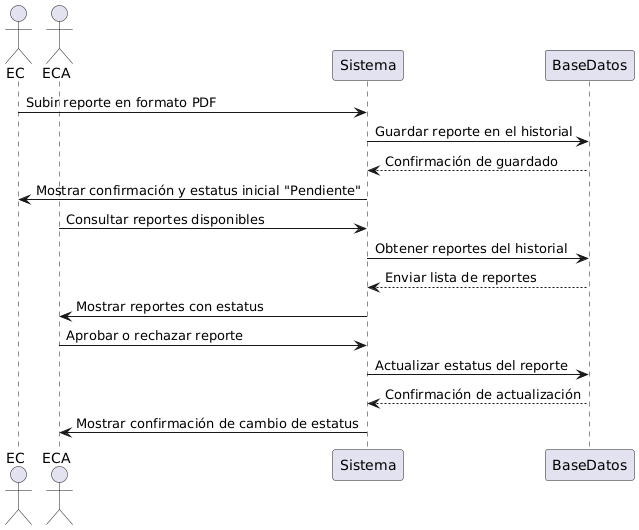

The diagram above was rendered by PlantUML. Its source (embedded in the PNG):
@startuml
actor EC
actor ECA
participant Sistema
participant BaseDatos

EC -> Sistema: Subir reporte en formato PDF
Sistema -> BaseDatos: Guardar reporte en el historial
BaseDatos --> Sistema: Confirmación de guardado
Sistema -> EC: Mostrar confirmación y estatus inicial "Pendiente"

ECA -> Sistema: Consultar reportes disponibles
Sistema -> BaseDatos: Obtener reportes del historial
BaseDatos --> Sistema: Enviar lista de reportes
Sistema -> ECA: Mostrar reportes con estatus

ECA -> Sistema: Aprobar o rechazar reporte
Sistema -> BaseDatos: Actualizar estatus del reporte
BaseDatos --> Sistema: Confirmación de actualización
Sistema -> ECA: Mostrar confirmación de cambio de estatus
@enduml